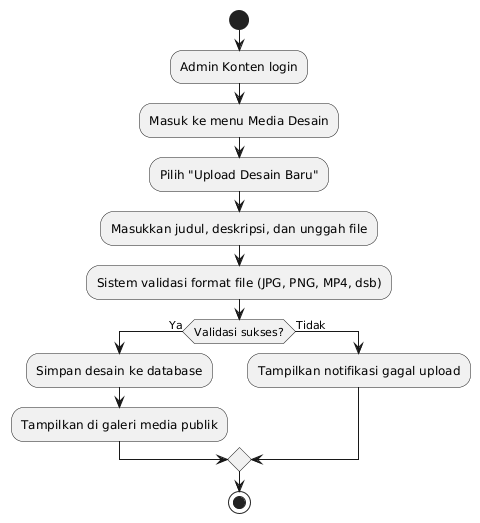

The diagram above was rendered by PlantUML. Its source (embedded in the PNG):
@startuml
start
:Admin Konten login;
:Masuk ke menu Media Desain;
:Pilih "Upload Desain Baru";
:Masukkan judul, deskripsi, dan unggah file;
:Sistem validasi format file (JPG, PNG, MP4, dsb);

if (Validasi sukses?) then (Ya)
  :Simpan desain ke database;
  :Tampilkan di galeri media publik;
else (Tidak)
  :Tampilkan notifikasi gagal upload;
endif

stop
@enduml